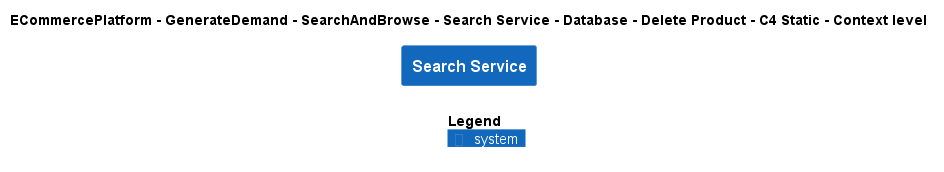

The diagram above was rendered by PlantUML. Its source (embedded in the PNG):
@startuml
!include ..\..\..\..\..\..\..\..\..\.c4s\C4_Context.puml

AddElementTag("c4interflow:lifecycle:new", $bgColor=green, $fontColor=#ffffff, $borderColor=green, $shadowing="False")
AddElementTag("c4interflow:lifecycle:changed", $bgColor=orange, $fontColor=#ffffff, $borderColor=orange, $shadowing="False")
AddElementTag("c4interflow:lifecycle:removed", $bgColor=red, $fontColor=#ffffff, $borderColor=red, $shadowing="False")

AddRelTag("c4interflow:lifecycle:new", $textColor=green, $lineColor=green)
AddRelTag("c4interflow:lifecycle:changed", $textColor=orange, $lineColor=orange)
AddRelTag("c4interflow:lifecycle:removed", $textColor=red, $lineColor=red)

SHOW_PERSON_PORTRAIT()
LAYOUT_TOP_DOWN()

skinparam linetype polyline

title ECommercePlatform - GenerateDemand - SearchAndBrowse - Search Service - Database - Delete Product - C4 Static - Context level

System(ECommercePlatform.GenerateDemand.SearchAndBrowse.SoftwareSystems.SearchService, "Search Service", "")



SHOW_LEGEND()
@enduml